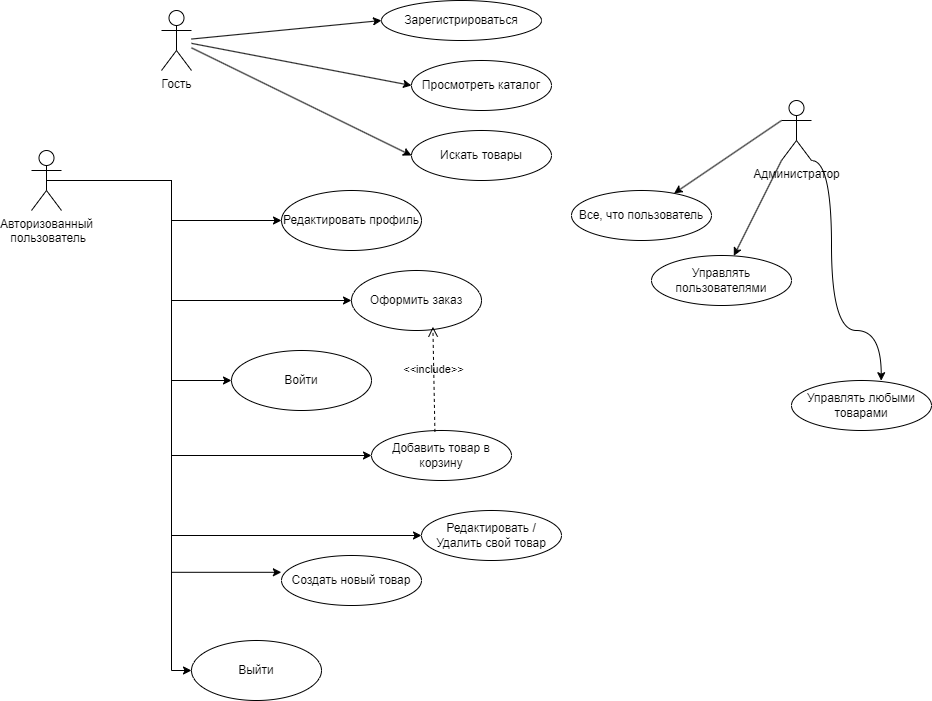

The diagram above was exported from draw.io. Its source (the exported page's mxGraphModel, read from the mxfile embedded in the PNG):
<mxGraphModel dx="1857" dy="570" grid="1" gridSize="10" guides="1" tooltips="1" connect="1" arrows="1" fold="1" page="1" pageScale="1" pageWidth="827" pageHeight="1169" math="0" shadow="0">
  <root>
    <mxCell id="0" />
    <mxCell id="1" parent="0" />
    <mxCell id="Mc7HIapTC2kgWnexvyEp-1" parent="1" style="shape=umlActor;verticalLabelPosition=bottom;verticalAlign=top;html=1;outlineConnect=0;" value="Гость" vertex="1">
      <mxGeometry height="60" width="30" x="50" y="40" as="geometry" />
    </mxCell>
    <mxCell id="Mc7HIapTC2kgWnexvyEp-36" edge="1" parent="1" source="Mc7HIapTC2kgWnexvyEp-2" style="edgeStyle=orthogonalEdgeStyle;rounded=0;orthogonalLoop=1;jettySize=auto;html=1;exitX=0.5;exitY=0.5;exitDx=0;exitDy=0;exitPerimeter=0;entryX=0;entryY=0.5;entryDx=0;entryDy=0;" target="Mc7HIapTC2kgWnexvyEp-11">
      <mxGeometry relative="1" as="geometry" />
    </mxCell>
    <mxCell id="Mc7HIapTC2kgWnexvyEp-37" edge="1" parent="1" source="Mc7HIapTC2kgWnexvyEp-2" style="edgeStyle=orthogonalEdgeStyle;rounded=0;orthogonalLoop=1;jettySize=auto;html=1;exitX=0.5;exitY=0.5;exitDx=0;exitDy=0;exitPerimeter=0;entryX=0;entryY=0.5;entryDx=0;entryDy=0;" target="Mc7HIapTC2kgWnexvyEp-24">
      <mxGeometry relative="1" as="geometry">
        <Array as="points">
          <mxPoint x="60" y="210" />
          <mxPoint x="60" y="330" />
        </Array>
      </mxGeometry>
    </mxCell>
    <mxCell id="Mc7HIapTC2kgWnexvyEp-40" edge="1" parent="1" style="edgeStyle=orthogonalEdgeStyle;rounded=0;orthogonalLoop=1;jettySize=auto;html=1;exitX=0.5;exitY=0.5;exitDx=0;exitDy=0;exitPerimeter=0;entryX=0;entryY=0.5;entryDx=0;entryDy=0;" target="Mc7HIapTC2kgWnexvyEp-28">
      <mxGeometry relative="1" as="geometry">
        <Array as="points">
          <mxPoint x="60" y="210" />
          <mxPoint x="60" y="410" />
        </Array>
        <mxPoint x="-30" y="210" as="sourcePoint" />
        <mxPoint x="110" y="470" as="targetPoint" />
      </mxGeometry>
    </mxCell>
    <mxCell id="Mc7HIapTC2kgWnexvyEp-45" edge="1" parent="1" source="Mc7HIapTC2kgWnexvyEp-2" style="edgeStyle=orthogonalEdgeStyle;rounded=0;orthogonalLoop=1;jettySize=auto;html=1;exitX=0.5;exitY=0.5;exitDx=0;exitDy=0;exitPerimeter=0;entryX=0;entryY=0.5;entryDx=0;entryDy=0;" target="Mc7HIapTC2kgWnexvyEp-9">
      <mxGeometry relative="1" as="geometry">
        <Array as="points">
          <mxPoint x="60" y="210" />
          <mxPoint x="60" y="485" />
        </Array>
      </mxGeometry>
    </mxCell>
    <mxCell id="Mc7HIapTC2kgWnexvyEp-47" edge="1" parent="1" source="Mc7HIapTC2kgWnexvyEp-2" style="edgeStyle=orthogonalEdgeStyle;rounded=0;orthogonalLoop=1;jettySize=auto;html=1;exitX=0.5;exitY=0.5;exitDx=0;exitDy=0;exitPerimeter=0;entryX=0;entryY=0.5;entryDx=0;entryDy=0;" target="Mc7HIapTC2kgWnexvyEp-10">
      <mxGeometry relative="1" as="geometry">
        <Array as="points">
          <mxPoint x="60" y="210" />
          <mxPoint x="60" y="565" />
        </Array>
      </mxGeometry>
    </mxCell>
    <mxCell id="Mc7HIapTC2kgWnexvyEp-48" edge="1" parent="1" source="Mc7HIapTC2kgWnexvyEp-2" style="edgeStyle=orthogonalEdgeStyle;rounded=0;orthogonalLoop=1;jettySize=auto;html=1;exitX=0.5;exitY=0.5;exitDx=0;exitDy=0;exitPerimeter=0;entryX=0;entryY=0.5;entryDx=0;entryDy=0;" target="Mc7HIapTC2kgWnexvyEp-26">
      <mxGeometry relative="1" as="geometry">
        <Array as="points">
          <mxPoint x="60" y="210" />
          <mxPoint x="60" y="700" />
        </Array>
      </mxGeometry>
    </mxCell>
    <mxCell id="Mc7HIapTC2kgWnexvyEp-2" parent="1" style="shape=umlActor;verticalLabelPosition=bottom;verticalAlign=top;html=1;outlineConnect=0;" value="Авторизованный&lt;div&gt;&amp;nbsp;пользователь&lt;/div&gt;" vertex="1">
      <mxGeometry height="60" width="30" x="-80" y="180" as="geometry" />
    </mxCell>
    <mxCell id="Mc7HIapTC2kgWnexvyEp-4" parent="1" style="shape=umlActor;verticalLabelPosition=bottom;verticalAlign=top;html=1;outlineConnect=0;" value="Администратор" vertex="1">
      <mxGeometry height="60" width="30" x="670" y="130" as="geometry" />
    </mxCell>
    <mxCell id="Mc7HIapTC2kgWnexvyEp-5" parent="1" style="ellipse;whiteSpace=wrap;html=1;align=center;" value="Зарегистрироваться" vertex="1">
      <mxGeometry height="40" width="160" x="270" y="30" as="geometry" />
    </mxCell>
    <mxCell id="Mc7HIapTC2kgWnexvyEp-6" parent="1" style="ellipse;whiteSpace=wrap;html=1;align=center;" value="Просмотреть каталог" vertex="1">
      <mxGeometry height="50" width="140" x="300" y="90" as="geometry" />
    </mxCell>
    <mxCell id="Mc7HIapTC2kgWnexvyEp-7" parent="1" style="ellipse;whiteSpace=wrap;html=1;align=center;" value="Создать новый товар" vertex="1">
      <mxGeometry height="50" width="140" x="170" y="585" as="geometry" />
    </mxCell>
    <mxCell id="Mc7HIapTC2kgWnexvyEp-9" parent="1" style="ellipse;whiteSpace=wrap;html=1;align=center;" value="Добавить товар в корзину" vertex="1">
      <mxGeometry height="50" width="140" x="260" y="460" as="geometry" />
    </mxCell>
    <mxCell id="Mc7HIapTC2kgWnexvyEp-10" parent="1" style="ellipse;whiteSpace=wrap;html=1;align=center;" value="Редактировать / Удалить свой товар" vertex="1">
      <mxGeometry height="50" width="140" x="310" y="540" as="geometry" />
    </mxCell>
    <mxCell id="Mc7HIapTC2kgWnexvyEp-11" parent="1" style="ellipse;whiteSpace=wrap;html=1;align=center;" value="Редактировать профиль" vertex="1">
      <mxGeometry height="60" width="140" x="170" y="220" as="geometry" />
    </mxCell>
    <mxCell id="Mc7HIapTC2kgWnexvyEp-13" parent="1" style="ellipse;whiteSpace=wrap;html=1;align=center;" value="Управлять пользователями" vertex="1">
      <mxGeometry height="50" width="140" x="540" y="285" as="geometry" />
    </mxCell>
    <mxCell id="Mc7HIapTC2kgWnexvyEp-14" edge="1" parent="1" source="Mc7HIapTC2kgWnexvyEp-1" style="endArrow=classic;html=1;rounded=0;entryX=0;entryY=0.5;entryDx=0;entryDy=0;" target="Mc7HIapTC2kgWnexvyEp-5" value="">
      <mxGeometry height="50" relative="1" width="50" as="geometry">
        <mxPoint x="390" y="360" as="sourcePoint" />
        <mxPoint x="440" y="310" as="targetPoint" />
      </mxGeometry>
    </mxCell>
    <mxCell id="Mc7HIapTC2kgWnexvyEp-16" edge="1" parent="1" source="Mc7HIapTC2kgWnexvyEp-4" style="endArrow=classic;html=1;rounded=0;" target="Mc7HIapTC2kgWnexvyEp-13" value="">
      <mxGeometry height="50" relative="1" width="50" as="geometry">
        <mxPoint x="120" y="475.42857142857133" as="sourcePoint" />
        <mxPoint x="350" y="574" as="targetPoint" />
      </mxGeometry>
    </mxCell>
    <mxCell id="Mc7HIapTC2kgWnexvyEp-19" edge="1" parent="1" source="Mc7HIapTC2kgWnexvyEp-4" style="endArrow=classic;html=1;rounded=0;exitX=0;exitY=0.3333333333333333;exitDx=0;exitDy=0;exitPerimeter=0;" target="Mc7HIapTC2kgWnexvyEp-25" value="">
      <mxGeometry height="50" relative="1" width="50" as="geometry">
        <mxPoint x="510" y="360" as="sourcePoint" />
        <mxPoint x="340" y="500" as="targetPoint" />
      </mxGeometry>
    </mxCell>
    <mxCell id="Mc7HIapTC2kgWnexvyEp-20" edge="1" parent="1" source="Mc7HIapTC2kgWnexvyEp-1" style="endArrow=classic;html=1;rounded=0;entryX=0;entryY=0.5;entryDx=0;entryDy=0;" target="Mc7HIapTC2kgWnexvyEp-6" value="">
      <mxGeometry height="50" relative="1" width="50" as="geometry">
        <mxPoint x="510" y="360" as="sourcePoint" />
        <mxPoint x="560" y="310" as="targetPoint" />
      </mxGeometry>
    </mxCell>
    <mxCell id="Mc7HIapTC2kgWnexvyEp-21" parent="1" style="ellipse;whiteSpace=wrap;html=1;align=center;" value="Искать товары" vertex="1">
      <mxGeometry height="50" width="140" x="300" y="160" as="geometry" />
    </mxCell>
    <mxCell id="Mc7HIapTC2kgWnexvyEp-22" edge="1" parent="1" source="Mc7HIapTC2kgWnexvyEp-1" style="endArrow=classic;html=1;rounded=0;entryX=0;entryY=0.5;entryDx=0;entryDy=0;" target="Mc7HIapTC2kgWnexvyEp-21" value="">
      <mxGeometry height="50" relative="1" width="50" as="geometry">
        <mxPoint x="350" y="320" as="sourcePoint" />
        <mxPoint x="400" y="270" as="targetPoint" />
      </mxGeometry>
    </mxCell>
    <mxCell id="Mc7HIapTC2kgWnexvyEp-24" parent="1" style="ellipse;whiteSpace=wrap;html=1;align=center;" value="Оформить заказ" vertex="1">
      <mxGeometry height="60" width="130" x="240" y="300" as="geometry" />
    </mxCell>
    <mxCell id="Mc7HIapTC2kgWnexvyEp-25" parent="1" style="ellipse;whiteSpace=wrap;html=1;align=center;" value="Все, что пользователь" vertex="1">
      <mxGeometry height="50" width="140" x="460" y="220" as="geometry" />
    </mxCell>
    <mxCell id="Mc7HIapTC2kgWnexvyEp-26" parent="1" style="ellipse;whiteSpace=wrap;html=1;align=center;" value="Выйти" vertex="1">
      <mxGeometry height="60" width="130" x="80" y="670" as="geometry" />
    </mxCell>
    <mxCell id="Mc7HIapTC2kgWnexvyEp-28" parent="1" style="ellipse;whiteSpace=wrap;html=1;align=center;" value="Войти" vertex="1">
      <mxGeometry height="60" width="140" x="120" y="380" as="geometry" />
    </mxCell>
    <mxCell id="Mc7HIapTC2kgWnexvyEp-31" parent="1" style="ellipse;whiteSpace=wrap;html=1;align=center;" value="Управлять любыми товарами" vertex="1">
      <mxGeometry height="50" width="140" x="680" y="410" as="geometry" />
    </mxCell>
    <mxCell id="Mc7HIapTC2kgWnexvyEp-38" edge="1" parent="1" source="Mc7HIapTC2kgWnexvyEp-4" style="edgeStyle=orthogonalEdgeStyle;rounded=0;orthogonalLoop=1;jettySize=auto;html=1;exitX=1;exitY=1;exitDx=0;exitDy=0;exitPerimeter=0;entryX=0.641;entryY=0.004;entryDx=0;entryDy=0;entryPerimeter=0;curved=1;" target="Mc7HIapTC2kgWnexvyEp-31">
      <mxGeometry relative="1" as="geometry">
        <Array as="points">
          <mxPoint x="720" y="190" />
          <mxPoint x="720" y="360" />
        </Array>
      </mxGeometry>
    </mxCell>
    <mxCell id="Mc7HIapTC2kgWnexvyEp-44" edge="1" parent="1" source="Mc7HIapTC2kgWnexvyEp-9" style="endArrow=open;startArrow=none;endFill=0;startFill=0;endSize=8;html=1;verticalAlign=bottom;dashed=1;labelBackgroundColor=none;rounded=0;exitX=0.453;exitY=0.028;exitDx=0;exitDy=0;entryX=0.626;entryY=0.937;entryDx=0;entryDy=0;entryPerimeter=0;exitPerimeter=0;" target="Mc7HIapTC2kgWnexvyEp-24" value="&amp;lt;&amp;lt;include&amp;gt;&amp;gt;">
      <mxGeometry relative="1" width="160" as="geometry">
        <mxPoint x="140" y="440" as="sourcePoint" />
        <mxPoint x="300" y="440" as="targetPoint" />
      </mxGeometry>
    </mxCell>
    <mxCell id="Mc7HIapTC2kgWnexvyEp-46" edge="1" parent="1" source="Mc7HIapTC2kgWnexvyEp-2" style="edgeStyle=orthogonalEdgeStyle;rounded=0;orthogonalLoop=1;jettySize=auto;html=1;exitX=0.5;exitY=0.5;exitDx=0;exitDy=0;exitPerimeter=0;entryX=-0.001;entryY=0.336;entryDx=0;entryDy=0;entryPerimeter=0;" target="Mc7HIapTC2kgWnexvyEp-7">
      <mxGeometry relative="1" as="geometry">
        <Array as="points">
          <mxPoint x="60" y="210" />
          <mxPoint x="60" y="602" />
        </Array>
      </mxGeometry>
    </mxCell>
  </root>
</mxGraphModel>